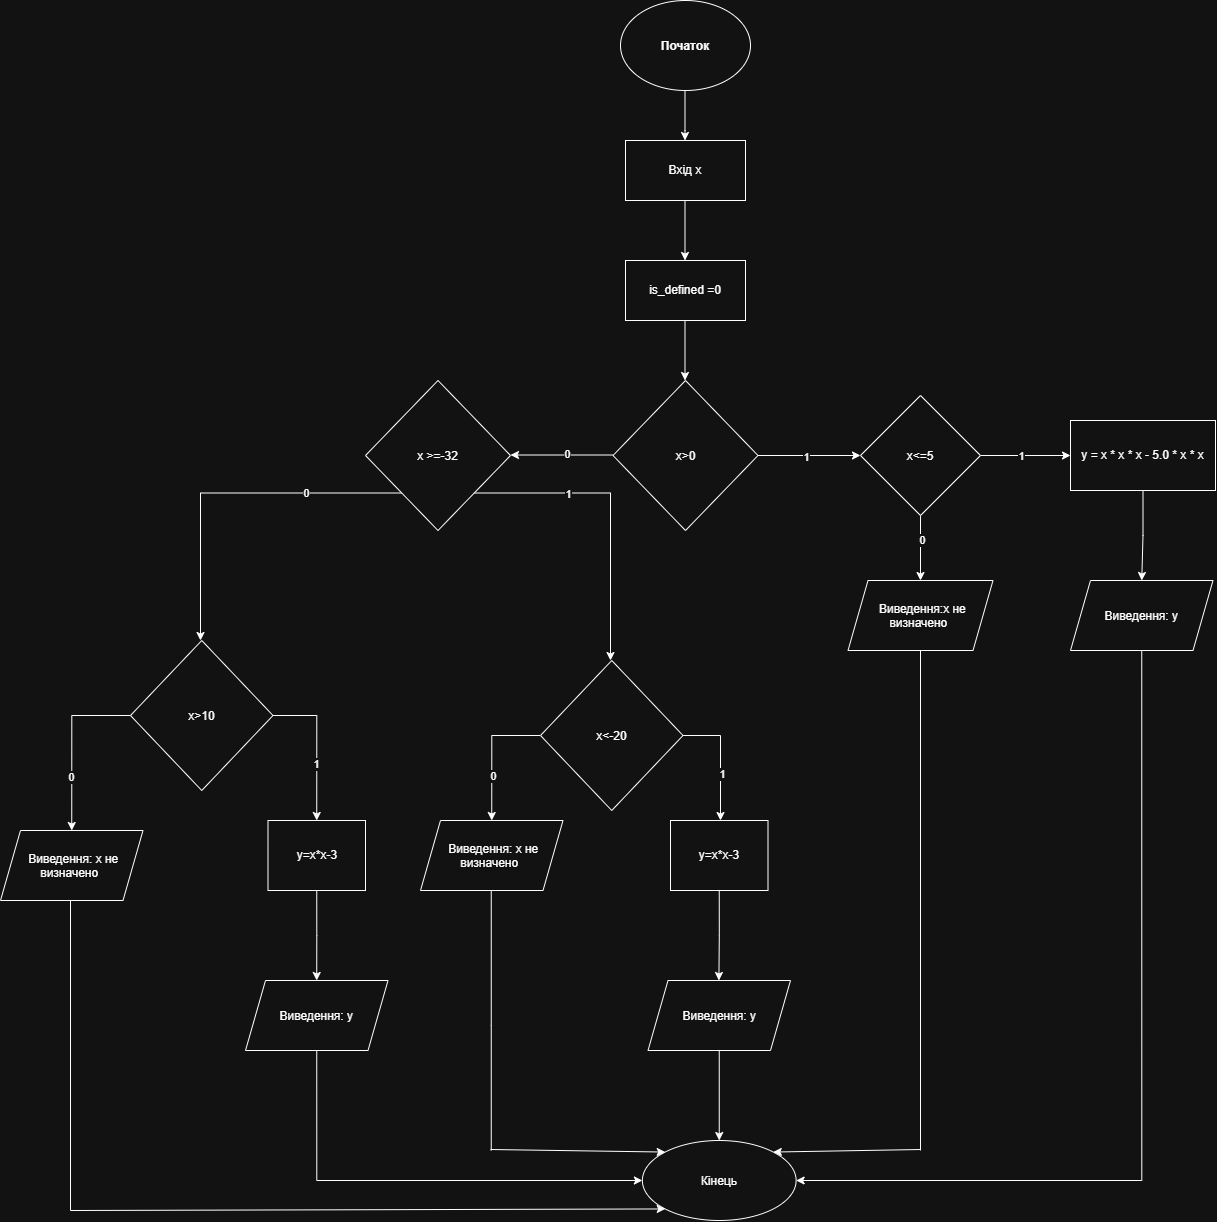

The diagram above was exported from draw.io. Its source (the exported page's mxGraphModel, read from the mxfile embedded in the PNG):
<mxGraphModel dx="3002" dy="1266" grid="1" gridSize="10" guides="1" tooltips="1" connect="1" arrows="1" fold="1" page="1" pageScale="1" pageWidth="827" pageHeight="1169" math="0" shadow="0">
  <root>
    <mxCell id="0" />
    <mxCell id="1" parent="0" />
    <mxCell id="X8kOzqM_6RDFDCdr5Z32-1" parent="1" style="ellipse;whiteSpace=wrap;html=1;shapeInside=1;" value="&lt;b&gt;Початок&lt;/b&gt;" vertex="1">
      <mxGeometry height="90" width="130" x="330" y="20" as="geometry" />
    </mxCell>
    <mxCell id="X8kOzqM_6RDFDCdr5Z32-2" edge="1" parent="1" style="endArrow=classic;html=1;rounded=0;" value="">
      <mxGeometry height="50" relative="1" width="50" x="0.6" as="geometry">
        <Array as="points">
          <mxPoint x="394.5" y="150" />
        </Array>
        <mxPoint x="394.5" y="110" as="sourcePoint" />
        <mxPoint x="394.5" y="160" as="targetPoint" />
      </mxGeometry>
    </mxCell>
    <mxCell id="X8kOzqM_6RDFDCdr5Z32-3" parent="1" style="rounded=0;whiteSpace=wrap;html=1;" value="Вхід x" vertex="1">
      <mxGeometry height="60" width="120" x="335" y="160" as="geometry" />
    </mxCell>
    <mxCell id="X8kOzqM_6RDFDCdr5Z32-6" edge="1" parent="1" style="edgeStyle=orthogonalEdgeStyle;rounded=0;orthogonalLoop=1;jettySize=auto;html=1;" value="">
      <mxGeometry relative="1" as="geometry">
        <mxPoint x="394.5" y="220" as="sourcePoint" />
        <mxPoint x="394.5" y="280" as="targetPoint" />
      </mxGeometry>
    </mxCell>
    <mxCell id="X8kOzqM_6RDFDCdr5Z32-8" parent="1" style="rounded=0;whiteSpace=wrap;html=1;" value="is_defined =0" vertex="1">
      <mxGeometry height="60" width="120" x="335" y="280" as="geometry" />
    </mxCell>
    <mxCell id="X8kOzqM_6RDFDCdr5Z32-9" edge="1" parent="1" style="edgeStyle=orthogonalEdgeStyle;rounded=0;orthogonalLoop=1;jettySize=auto;html=1;" value="">
      <mxGeometry relative="1" as="geometry">
        <mxPoint x="394.5" y="340" as="sourcePoint" />
        <mxPoint x="394.5" y="400" as="targetPoint" />
      </mxGeometry>
    </mxCell>
    <mxCell id="bf8N1wdf4Xpr1GkKv0FJ-2" edge="1" parent="1" source="X8kOzqM_6RDFDCdr5Z32-10" style="edgeStyle=orthogonalEdgeStyle;rounded=0;orthogonalLoop=1;jettySize=auto;html=1;exitX=1;exitY=0.5;exitDx=0;exitDy=0;entryX=0;entryY=0.5;entryDx=0;entryDy=0;" target="X8kOzqM_6RDFDCdr5Z32-14">
      <mxGeometry relative="1" as="geometry">
        <mxPoint x="540" y="475" as="targetPoint" />
      </mxGeometry>
    </mxCell>
    <mxCell id="bf8N1wdf4Xpr1GkKv0FJ-16" connectable="0" parent="bf8N1wdf4Xpr1GkKv0FJ-2" style="edgeLabel;html=1;align=center;verticalAlign=middle;resizable=0;points=[];" value="1" vertex="1">
      <mxGeometry relative="1" x="-0.0698" y="-1" as="geometry">
        <mxPoint as="offset" />
      </mxGeometry>
    </mxCell>
    <mxCell id="X8kOzqM_6RDFDCdr5Z32-10" parent="1" style="rhombus;whiteSpace=wrap;html=1;shapeInside=1;" value="x&amp;gt;0" vertex="1">
      <mxGeometry height="150" width="145" x="322.5" y="400" as="geometry" />
    </mxCell>
    <mxCell id="bf8N1wdf4Xpr1GkKv0FJ-6" edge="1" parent="1" source="X8kOzqM_6RDFDCdr5Z32-14" style="edgeStyle=orthogonalEdgeStyle;rounded=0;orthogonalLoop=1;jettySize=auto;html=1;exitX=0.5;exitY=1;exitDx=0;exitDy=0;entryX=0.5;entryY=0;entryDx=0;entryDy=0;" target="bf8N1wdf4Xpr1GkKv0FJ-13">
      <mxGeometry relative="1" as="geometry">
        <mxPoint x="599.9565217391305" y="600" as="targetPoint" />
      </mxGeometry>
    </mxCell>
    <mxCell id="bf8N1wdf4Xpr1GkKv0FJ-7" connectable="0" parent="bf8N1wdf4Xpr1GkKv0FJ-6" style="edgeLabel;html=1;align=center;verticalAlign=middle;resizable=0;points=[];" value="0" vertex="1">
      <mxGeometry relative="1" x="-0.2509" y="1" as="geometry">
        <mxPoint as="offset" />
      </mxGeometry>
    </mxCell>
    <mxCell id="bf8N1wdf4Xpr1GkKv0FJ-8" edge="1" parent="1" source="X8kOzqM_6RDFDCdr5Z32-14" style="edgeStyle=orthogonalEdgeStyle;rounded=0;orthogonalLoop=1;jettySize=auto;html=1;exitX=1;exitY=0.5;exitDx=0;exitDy=0;entryX=0;entryY=0.5;entryDx=0;entryDy=0;" target="X8kOzqM_6RDFDCdr5Z32-16">
      <mxGeometry relative="1" as="geometry">
        <mxPoint x="729.9999999999995" y="474.56521739130426" as="targetPoint" />
      </mxGeometry>
    </mxCell>
    <mxCell id="bf8N1wdf4Xpr1GkKv0FJ-15" connectable="0" parent="bf8N1wdf4Xpr1GkKv0FJ-8" style="edgeLabel;html=1;align=center;verticalAlign=middle;resizable=0;points=[];" value="1" vertex="1">
      <mxGeometry relative="1" x="-0.1024" as="geometry">
        <mxPoint as="offset" />
      </mxGeometry>
    </mxCell>
    <mxCell id="X8kOzqM_6RDFDCdr5Z32-14" parent="1" style="rhombus;whiteSpace=wrap;html=1;shapeInside=1;" value="x&amp;lt;=5" vertex="1">
      <mxGeometry height="120" width="120" x="570" y="415" as="geometry" />
    </mxCell>
    <mxCell id="bf8N1wdf4Xpr1GkKv0FJ-10" edge="1" parent="1" source="X8kOzqM_6RDFDCdr5Z32-16" style="edgeStyle=orthogonalEdgeStyle;rounded=0;orthogonalLoop=1;jettySize=auto;html=1;exitX=0.5;exitY=1;exitDx=0;exitDy=0;entryX=0.5;entryY=0;entryDx=0;entryDy=0;" target="bf8N1wdf4Xpr1GkKv0FJ-12">
      <mxGeometry relative="1" as="geometry">
        <mxPoint x="802.1304347826085" y="600" as="targetPoint" />
      </mxGeometry>
    </mxCell>
    <mxCell id="X8kOzqM_6RDFDCdr5Z32-16" parent="1" style="rounded=0;whiteSpace=wrap;html=1;" value="y = x * x * x - 5.0 * x * x" vertex="1">
      <mxGeometry height="70" width="145" x="780" y="440" as="geometry" />
    </mxCell>
    <mxCell id="bf8N1wdf4Xpr1GkKv0FJ-54" edge="1" parent="1" source="bf8N1wdf4Xpr1GkKv0FJ-12" style="edgeStyle=orthogonalEdgeStyle;rounded=0;orthogonalLoop=1;jettySize=auto;html=1;exitX=0.5;exitY=1;exitDx=0;exitDy=0;entryX=1;entryY=0.5;entryDx=0;entryDy=0;" target="bf8N1wdf4Xpr1GkKv0FJ-48">
      <mxGeometry relative="1" as="geometry" />
    </mxCell>
    <mxCell id="bf8N1wdf4Xpr1GkKv0FJ-12" parent="1" style="shape=parallelogram;perimeter=parallelogramPerimeter;whiteSpace=wrap;html=1;shapeInside=1;fixedSize=1;" value="Виведення: у" vertex="1">
      <mxGeometry height="70" width="142.5" x="780" y="600" as="geometry" />
    </mxCell>
    <mxCell id="bf8N1wdf4Xpr1GkKv0FJ-13" parent="1" style="shape=parallelogram;perimeter=parallelogramPerimeter;whiteSpace=wrap;html=1;shapeInside=1;fixedSize=1;" value="Виведення:&lt;span style=&quot;background-color: transparent; color: light-dark(rgb(0, 0, 0), rgb(255, 255, 255)); text-decoration-line: inherit;&quot;&gt;х не визначено&lt;/span&gt;" vertex="1">
      <mxGeometry height="70" width="145" x="557.5" y="600" as="geometry" />
    </mxCell>
    <mxCell id="bf8N1wdf4Xpr1GkKv0FJ-25" edge="1" parent="1" source="bf8N1wdf4Xpr1GkKv0FJ-19" style="edgeStyle=orthogonalEdgeStyle;rounded=0;orthogonalLoop=1;jettySize=auto;html=1;exitX=1;exitY=1;exitDx=0;exitDy=0;">
      <mxGeometry relative="1" x="-0.065" as="geometry">
        <mxPoint x="320" y="680" as="targetPoint" />
      </mxGeometry>
    </mxCell>
    <mxCell id="bf8N1wdf4Xpr1GkKv0FJ-28" connectable="0" parent="bf8N1wdf4Xpr1GkKv0FJ-25" style="edgeLabel;html=1;align=center;verticalAlign=middle;resizable=0;points=[];" value="1" vertex="1">
      <mxGeometry relative="1" x="-0.384" y="-1" as="geometry">
        <mxPoint as="offset" />
      </mxGeometry>
    </mxCell>
    <mxCell id="bf8N1wdf4Xpr1GkKv0FJ-26" edge="1" parent="1" source="bf8N1wdf4Xpr1GkKv0FJ-19" style="edgeStyle=orthogonalEdgeStyle;rounded=0;orthogonalLoop=1;jettySize=auto;html=1;exitX=0;exitY=1;exitDx=0;exitDy=0;">
      <mxGeometry relative="1" x="-0.1455" as="geometry">
        <mxPoint x="-90" y="660" as="targetPoint" />
      </mxGeometry>
    </mxCell>
    <mxCell id="bf8N1wdf4Xpr1GkKv0FJ-27" connectable="0" parent="bf8N1wdf4Xpr1GkKv0FJ-26" style="edgeLabel;html=1;align=center;verticalAlign=middle;resizable=0;points=[];" value="0" vertex="1">
      <mxGeometry relative="1" x="-0.4495" as="geometry">
        <mxPoint as="offset" />
      </mxGeometry>
    </mxCell>
    <mxCell id="bf8N1wdf4Xpr1GkKv0FJ-19" parent="1" style="rhombus;whiteSpace=wrap;html=1;shapeInside=1;" value="х &amp;gt;=-32&lt;div&gt;&lt;br/&gt;&lt;/div&gt;" vertex="1">
      <mxGeometry height="150" width="145" x="75" y="400" as="geometry" />
    </mxCell>
    <mxCell id="bf8N1wdf4Xpr1GkKv0FJ-23" edge="1" parent="1" style="endArrow=classic;html=1;rounded=0;" value="">
      <mxGeometry height="50" relative="1" width="50" as="geometry">
        <mxPoint x="322.5" y="474.5" as="sourcePoint" />
        <mxPoint x="220" y="474.5" as="targetPoint" />
      </mxGeometry>
    </mxCell>
    <mxCell id="bf8N1wdf4Xpr1GkKv0FJ-24" connectable="0" parent="bf8N1wdf4Xpr1GkKv0FJ-23" style="edgeLabel;html=1;align=center;verticalAlign=middle;resizable=0;points=[];" value="0" vertex="1">
      <mxGeometry relative="1" x="-0.0935" y="-1" as="geometry">
        <mxPoint as="offset" />
      </mxGeometry>
    </mxCell>
    <mxCell id="bf8N1wdf4Xpr1GkKv0FJ-31" edge="1" parent="1" source="bf8N1wdf4Xpr1GkKv0FJ-29" style="edgeStyle=orthogonalEdgeStyle;rounded=0;orthogonalLoop=1;jettySize=auto;html=1;exitX=0;exitY=0.5;exitDx=0;exitDy=0;entryX=0.5;entryY=0;entryDx=0;entryDy=0;" target="bf8N1wdf4Xpr1GkKv0FJ-36">
      <mxGeometry relative="1" x="0.168" as="geometry">
        <mxPoint x="-180" y="840" as="targetPoint" />
      </mxGeometry>
    </mxCell>
    <mxCell id="bf8N1wdf4Xpr1GkKv0FJ-33" connectable="0" parent="bf8N1wdf4Xpr1GkKv0FJ-31" style="edgeLabel;html=1;align=center;verticalAlign=middle;resizable=0;points=[];" value="0" vertex="1">
      <mxGeometry relative="1" x="0.376" y="-1" as="geometry">
        <mxPoint as="offset" />
      </mxGeometry>
    </mxCell>
    <mxCell id="bf8N1wdf4Xpr1GkKv0FJ-32" edge="1" parent="1" source="bf8N1wdf4Xpr1GkKv0FJ-29" style="edgeStyle=orthogonalEdgeStyle;rounded=0;orthogonalLoop=1;jettySize=auto;html=1;exitX=1;exitY=0.5;exitDx=0;exitDy=0;entryX=0.5;entryY=0;entryDx=0;entryDy=0;" target="bf8N1wdf4Xpr1GkKv0FJ-35">
      <mxGeometry relative="1" as="geometry">
        <mxPoint x="80" y="840" as="targetPoint" />
      </mxGeometry>
    </mxCell>
    <mxCell id="bf8N1wdf4Xpr1GkKv0FJ-34" connectable="0" parent="bf8N1wdf4Xpr1GkKv0FJ-32" style="edgeLabel;html=1;align=center;verticalAlign=middle;resizable=0;points=[];" value="1" vertex="1">
      <mxGeometry relative="1" x="0.242" y="-1" as="geometry">
        <mxPoint as="offset" />
      </mxGeometry>
    </mxCell>
    <mxCell id="bf8N1wdf4Xpr1GkKv0FJ-29" parent="1" style="rhombus;whiteSpace=wrap;html=1;shapeInside=1;" value="x&amp;gt;10" vertex="1">
      <mxGeometry height="150" width="142.5" x="-160" y="660" as="geometry" />
    </mxCell>
    <mxCell id="bf8N1wdf4Xpr1GkKv0FJ-37" edge="1" parent="1" source="bf8N1wdf4Xpr1GkKv0FJ-30" style="edgeStyle=orthogonalEdgeStyle;rounded=0;orthogonalLoop=1;jettySize=auto;html=1;exitX=0;exitY=0.5;exitDx=0;exitDy=0;entryX=0.5;entryY=0;entryDx=0;entryDy=0;" target="bf8N1wdf4Xpr1GkKv0FJ-39">
      <mxGeometry relative="1" as="geometry">
        <mxPoint x="210" y="840" as="targetPoint" />
      </mxGeometry>
    </mxCell>
    <mxCell id="gT3lTJTZLbKTIlw3D2X8-1" connectable="0" parent="bf8N1wdf4Xpr1GkKv0FJ-37" style="edgeLabel;html=1;align=center;verticalAlign=middle;resizable=0;points=[];" value="0" vertex="1">
      <mxGeometry relative="1" x="0.3349" y="1" as="geometry">
        <mxPoint as="offset" />
      </mxGeometry>
    </mxCell>
    <mxCell id="bf8N1wdf4Xpr1GkKv0FJ-38" edge="1" parent="1" source="bf8N1wdf4Xpr1GkKv0FJ-30" style="edgeStyle=orthogonalEdgeStyle;rounded=0;orthogonalLoop=1;jettySize=auto;html=1;exitX=1;exitY=0.5;exitDx=0;exitDy=0;">
      <mxGeometry relative="1" as="geometry">
        <mxPoint x="430" y="840" as="targetPoint" />
      </mxGeometry>
    </mxCell>
    <mxCell id="gT3lTJTZLbKTIlw3D2X8-4" connectable="0" parent="bf8N1wdf4Xpr1GkKv0FJ-38" style="edgeLabel;html=1;align=center;verticalAlign=middle;resizable=0;points=[];" value="1" vertex="1">
      <mxGeometry relative="1" x="0.249" y="2" as="geometry">
        <mxPoint y="-1" as="offset" />
      </mxGeometry>
    </mxCell>
    <mxCell id="bf8N1wdf4Xpr1GkKv0FJ-30" parent="1" style="rhombus;whiteSpace=wrap;html=1;shapeInside=1;" value="x&amp;lt;-20" vertex="1">
      <mxGeometry height="150" width="142.5" x="250" y="680" as="geometry" />
    </mxCell>
    <mxCell id="bf8N1wdf4Xpr1GkKv0FJ-42" edge="1" parent="1" source="bf8N1wdf4Xpr1GkKv0FJ-35" style="edgeStyle=orthogonalEdgeStyle;rounded=0;orthogonalLoop=1;jettySize=auto;html=1;exitX=0.5;exitY=1;exitDx=0;exitDy=0;">
      <mxGeometry relative="1" as="geometry">
        <mxPoint x="26.21739130434753" y="1000" as="targetPoint" />
      </mxGeometry>
    </mxCell>
    <mxCell id="bf8N1wdf4Xpr1GkKv0FJ-35" parent="1" style="rounded=0;whiteSpace=wrap;html=1;" value="y=x*x-3" vertex="1">
      <mxGeometry height="70" width="97.5" x="-22.5" y="840" as="geometry" />
    </mxCell>
    <mxCell id="bf8N1wdf4Xpr1GkKv0FJ-36" parent="1" style="shape=parallelogram;perimeter=parallelogramPerimeter;whiteSpace=wrap;html=1;shapeInside=1;fixedSize=1;" value="Виведення: х не визначено" vertex="1">
      <mxGeometry height="70" width="142.5" x="-290" y="850" as="geometry" />
    </mxCell>
    <mxCell id="bf8N1wdf4Xpr1GkKv0FJ-39" parent="1" style="shape=parallelogram;perimeter=parallelogramPerimeter;whiteSpace=wrap;html=1;shapeInside=1;fixedSize=1;" value="Виведення: х не визначено" vertex="1">
      <mxGeometry height="70" width="142.5" x="130" y="840" as="geometry" />
    </mxCell>
    <mxCell id="bf8N1wdf4Xpr1GkKv0FJ-44" edge="1" parent="1" source="bf8N1wdf4Xpr1GkKv0FJ-40" style="edgeStyle=orthogonalEdgeStyle;rounded=0;orthogonalLoop=1;jettySize=auto;html=1;exitX=0.5;exitY=1;exitDx=0;exitDy=0;">
      <mxGeometry relative="1" as="geometry">
        <mxPoint x="428.391304347826" y="1000" as="targetPoint" />
      </mxGeometry>
    </mxCell>
    <mxCell id="bf8N1wdf4Xpr1GkKv0FJ-40" parent="1" style="rounded=0;whiteSpace=wrap;html=1;" value="y=x*x-3" vertex="1">
      <mxGeometry height="70" width="97.5" x="380" y="840" as="geometry" />
    </mxCell>
    <mxCell id="bf8N1wdf4Xpr1GkKv0FJ-59" edge="1" parent="1" source="bf8N1wdf4Xpr1GkKv0FJ-43" style="edgeStyle=orthogonalEdgeStyle;rounded=0;orthogonalLoop=1;jettySize=auto;html=1;exitX=0.5;exitY=1;exitDx=0;exitDy=0;entryX=0;entryY=0.5;entryDx=0;entryDy=0;" target="bf8N1wdf4Xpr1GkKv0FJ-48">
      <mxGeometry relative="1" as="geometry" />
    </mxCell>
    <mxCell id="bf8N1wdf4Xpr1GkKv0FJ-43" parent="1" style="shape=parallelogram;perimeter=parallelogramPerimeter;whiteSpace=wrap;html=1;shapeInside=1;fixedSize=1;" value="Виведення: у" vertex="1">
      <mxGeometry height="70" width="142.5" x="-45" y="1000" as="geometry" />
    </mxCell>
    <mxCell id="bf8N1wdf4Xpr1GkKv0FJ-50" edge="1" parent="1" source="bf8N1wdf4Xpr1GkKv0FJ-45" style="edgeStyle=orthogonalEdgeStyle;rounded=0;orthogonalLoop=1;jettySize=auto;html=1;exitX=0.5;exitY=1;exitDx=0;exitDy=0;entryX=0.5;entryY=0;entryDx=0;entryDy=0;" target="bf8N1wdf4Xpr1GkKv0FJ-48">
      <mxGeometry relative="1" as="geometry" />
    </mxCell>
    <mxCell id="bf8N1wdf4Xpr1GkKv0FJ-45" parent="1" style="shape=parallelogram;perimeter=parallelogramPerimeter;whiteSpace=wrap;html=1;shapeInside=1;fixedSize=1;" value="Виведення: у" vertex="1">
      <mxGeometry height="70" width="142.5" x="357.5" y="1000" as="geometry" />
    </mxCell>
    <mxCell id="bf8N1wdf4Xpr1GkKv0FJ-48" parent="1" style="ellipse;whiteSpace=wrap;html=1;shapeInside=1;" value="Кінець" vertex="1">
      <mxGeometry height="80" width="153.75" x="351.88" y="1160" as="geometry" />
    </mxCell>
    <mxCell id="bf8N1wdf4Xpr1GkKv0FJ-57" edge="1" parent="1" style="endArrow=none;html=1;rounded=0;" value="">
      <mxGeometry height="50" relative="1" width="50" x="-0.8462" as="geometry">
        <Array as="points">
          <mxPoint x="200.75" y="1170" />
          <mxPoint x="200.75" y="1045" />
        </Array>
        <mxPoint x="200.75" y="1170" as="sourcePoint" />
        <mxPoint x="200.75" y="910" as="targetPoint" />
      </mxGeometry>
    </mxCell>
    <mxCell id="bf8N1wdf4Xpr1GkKv0FJ-58" edge="1" parent="1" style="endArrow=classic;html=1;rounded=0;entryX=0;entryY=0;entryDx=0;entryDy=0;" target="bf8N1wdf4Xpr1GkKv0FJ-48" value="">
      <mxGeometry height="50" relative="1" width="50" as="geometry">
        <mxPoint x="200" y="1169" as="sourcePoint" />
        <mxPoint x="250" y="1119" as="targetPoint" />
      </mxGeometry>
    </mxCell>
    <mxCell id="bf8N1wdf4Xpr1GkKv0FJ-61" edge="1" parent="1" style="endArrow=none;html=1;rounded=0;" value="">
      <mxGeometry height="50" relative="1" width="50" as="geometry">
        <mxPoint x="-220" y="1230" as="sourcePoint" />
        <mxPoint x="-220" y="920" as="targetPoint" />
      </mxGeometry>
    </mxCell>
    <mxCell id="bf8N1wdf4Xpr1GkKv0FJ-62" edge="1" parent="1" style="endArrow=classic;html=1;rounded=0;entryX=0;entryY=1;entryDx=0;entryDy=0;" target="bf8N1wdf4Xpr1GkKv0FJ-48" value="">
      <mxGeometry height="50" relative="1" width="50" as="geometry">
        <mxPoint x="-220" y="1230" as="sourcePoint" />
        <mxPoint x="-170" y="1180" as="targetPoint" />
      </mxGeometry>
    </mxCell>
    <mxCell id="bf8N1wdf4Xpr1GkKv0FJ-63" edge="1" parent="1" style="endArrow=none;html=1;rounded=0;" value="">
      <mxGeometry height="50" relative="1" width="50" as="geometry">
        <mxPoint x="630" y="1170" as="sourcePoint" />
        <mxPoint x="630" y="670" as="targetPoint" />
      </mxGeometry>
    </mxCell>
    <mxCell id="bf8N1wdf4Xpr1GkKv0FJ-64" edge="1" parent="1" style="endArrow=classic;html=1;rounded=0;entryX=1;entryY=0;entryDx=0;entryDy=0;" target="bf8N1wdf4Xpr1GkKv0FJ-48" value="">
      <mxGeometry height="50" relative="1" width="50" as="geometry">
        <mxPoint x="630" y="1169" as="sourcePoint" />
        <mxPoint x="680" y="1119" as="targetPoint" />
      </mxGeometry>
    </mxCell>
  </root>
</mxGraphModel>